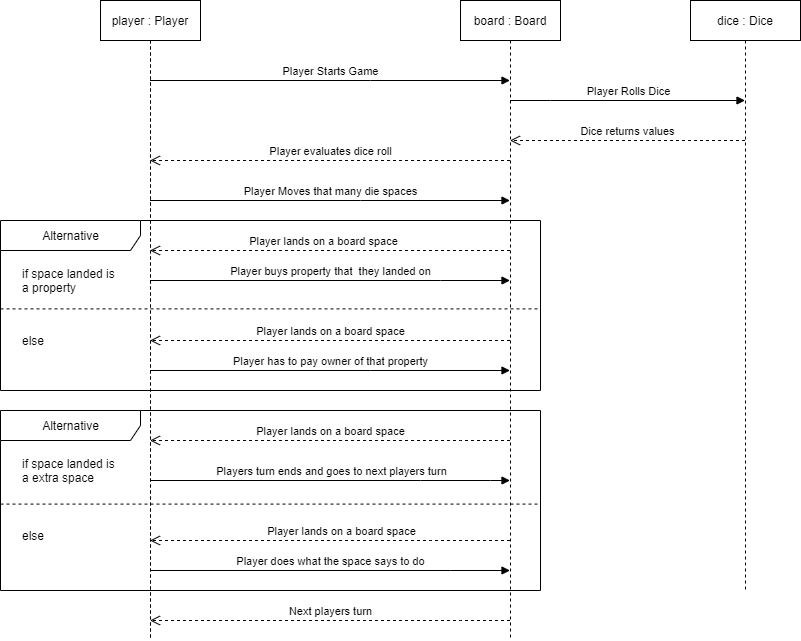

The diagram above was exported from draw.io. Its source (the exported page's mxGraphModel, read from the mxfile embedded in the PNG):
<mxGraphModel dx="2522" dy="766" grid="1" gridSize="10" guides="1" tooltips="1" connect="1" arrows="1" fold="1" page="1" pageScale="1" pageWidth="1100" pageHeight="850" background="none" math="0" shadow="0">
  <root>
    <mxCell id="0" />
    <mxCell id="1" parent="0" />
    <mxCell id="uHUbFW03F1Cp6wC_xUlS-10" value="" style="shape=umlLifeline;participant=umlActor;perimeter=lifelinePerimeter;whiteSpace=wrap;html=1;container=1;collapsible=0;recursiveResize=0;verticalAlign=top;spacingTop=36;outlineConnect=0;" parent="1" vertex="1">
      <mxGeometry x="120" y="80" width="20" height="640" as="geometry" />
    </mxCell>
    <mxCell id="uHUbFW03F1Cp6wC_xUlS-12" value="board : Board" style="shape=umlLifeline;perimeter=lifelinePerimeter;whiteSpace=wrap;html=1;container=1;collapsible=0;recursiveResize=0;outlineConnect=0;" parent="1" vertex="1">
      <mxGeometry x="440" y="80" width="100" height="640" as="geometry" />
    </mxCell>
    <mxCell id="uHUbFW03F1Cp6wC_xUlS-13" value="dice : Dice" style="shape=umlLifeline;perimeter=lifelinePerimeter;whiteSpace=wrap;html=1;container=1;collapsible=0;recursiveResize=0;outlineConnect=0;" parent="1" vertex="1">
      <mxGeometry x="670" y="80" width="110" height="590" as="geometry" />
    </mxCell>
    <mxCell id="uHUbFW03F1Cp6wC_xUlS-14" value="Player Starts Game" style="html=1;verticalAlign=bottom;endArrow=block;rounded=0;" parent="1" source="uHUbFW03F1Cp6wC_xUlS-10" target="uHUbFW03F1Cp6wC_xUlS-12" edge="1">
      <mxGeometry width="80" relative="1" as="geometry">
        <mxPoint x="330" y="390" as="sourcePoint" />
        <mxPoint x="410" y="390" as="targetPoint" />
        <Array as="points">
          <mxPoint x="350" y="160" />
        </Array>
      </mxGeometry>
    </mxCell>
    <mxCell id="uHUbFW03F1Cp6wC_xUlS-15" value="Player Rolls Dice" style="html=1;verticalAlign=bottom;endArrow=block;rounded=0;" parent="1" source="uHUbFW03F1Cp6wC_xUlS-12" target="uHUbFW03F1Cp6wC_xUlS-13" edge="1">
      <mxGeometry width="80" relative="1" as="geometry">
        <mxPoint x="330" y="390" as="sourcePoint" />
        <mxPoint x="410" y="390" as="targetPoint" />
        <Array as="points">
          <mxPoint x="530" y="180" />
        </Array>
      </mxGeometry>
    </mxCell>
    <mxCell id="uHUbFW03F1Cp6wC_xUlS-16" value="Dice returns values" style="html=1;verticalAlign=bottom;endArrow=open;dashed=1;endSize=8;rounded=0;" parent="1" source="uHUbFW03F1Cp6wC_xUlS-13" target="uHUbFW03F1Cp6wC_xUlS-12" edge="1">
      <mxGeometry relative="1" as="geometry">
        <mxPoint x="410" y="390" as="sourcePoint" />
        <mxPoint x="330" y="390" as="targetPoint" />
        <Array as="points">
          <mxPoint x="550" y="220" />
        </Array>
      </mxGeometry>
    </mxCell>
    <mxCell id="uHUbFW03F1Cp6wC_xUlS-17" value="Player evaluates dice roll" style="html=1;verticalAlign=bottom;endArrow=open;dashed=1;endSize=8;rounded=0;" parent="1" source="uHUbFW03F1Cp6wC_xUlS-12" target="uHUbFW03F1Cp6wC_xUlS-10" edge="1">
      <mxGeometry relative="1" as="geometry">
        <mxPoint x="410" y="390" as="sourcePoint" />
        <mxPoint x="330" y="390" as="targetPoint" />
        <Array as="points">
          <mxPoint x="360" y="240" />
        </Array>
      </mxGeometry>
    </mxCell>
    <mxCell id="uHUbFW03F1Cp6wC_xUlS-18" value="Player Moves that many die spaces" style="html=1;verticalAlign=bottom;endArrow=block;rounded=0;" parent="1" source="uHUbFW03F1Cp6wC_xUlS-10" target="uHUbFW03F1Cp6wC_xUlS-12" edge="1">
      <mxGeometry width="80" relative="1" as="geometry">
        <mxPoint x="330" y="390" as="sourcePoint" />
        <mxPoint x="410" y="390" as="targetPoint" />
        <Array as="points">
          <mxPoint x="340" y="280" />
        </Array>
      </mxGeometry>
    </mxCell>
    <mxCell id="uHUbFW03F1Cp6wC_xUlS-19" value="Player lands on a board space" style="html=1;verticalAlign=bottom;endArrow=open;dashed=1;endSize=8;rounded=0;" parent="1" source="uHUbFW03F1Cp6wC_xUlS-12" target="uHUbFW03F1Cp6wC_xUlS-10" edge="1">
      <mxGeometry x="0.0429" relative="1" as="geometry">
        <mxPoint x="410" y="390" as="sourcePoint" />
        <mxPoint x="330" y="390" as="targetPoint" />
        <Array as="points">
          <mxPoint x="330" y="330" />
        </Array>
        <mxPoint x="1" as="offset" />
      </mxGeometry>
    </mxCell>
    <mxCell id="uHUbFW03F1Cp6wC_xUlS-21" value="Player buys property that&amp;nbsp; they landed on" style="html=1;verticalAlign=bottom;endArrow=block;rounded=0;" parent="1" source="uHUbFW03F1Cp6wC_xUlS-10" target="uHUbFW03F1Cp6wC_xUlS-12" edge="1">
      <mxGeometry width="80" relative="1" as="geometry">
        <mxPoint x="330" y="390" as="sourcePoint" />
        <mxPoint x="400" y="390" as="targetPoint" />
        <Array as="points">
          <mxPoint x="420" y="360" />
        </Array>
      </mxGeometry>
    </mxCell>
    <mxCell id="uHUbFW03F1Cp6wC_xUlS-26" value="Player lands on a board space" style="html=1;verticalAlign=bottom;endArrow=open;dashed=1;endSize=8;rounded=0;" parent="1" source="uHUbFW03F1Cp6wC_xUlS-12" target="uHUbFW03F1Cp6wC_xUlS-10" edge="1">
      <mxGeometry relative="1" as="geometry">
        <mxPoint x="490" y="390" as="sourcePoint" />
        <mxPoint x="410" y="390" as="targetPoint" />
        <Array as="points">
          <mxPoint x="340" y="420" />
        </Array>
      </mxGeometry>
    </mxCell>
    <mxCell id="uHUbFW03F1Cp6wC_xUlS-27" value="Player has to pay owner of that property" style="html=1;verticalAlign=bottom;endArrow=block;rounded=0;" parent="1" source="uHUbFW03F1Cp6wC_xUlS-10" target="uHUbFW03F1Cp6wC_xUlS-12" edge="1">
      <mxGeometry width="80" relative="1" as="geometry">
        <mxPoint x="410" y="390" as="sourcePoint" />
        <mxPoint x="490" y="390" as="targetPoint" />
        <Array as="points">
          <mxPoint x="350" y="450" />
        </Array>
      </mxGeometry>
    </mxCell>
    <mxCell id="uHUbFW03F1Cp6wC_xUlS-23" value="Alternative" style="shape=umlFrame;tabWidth=110;tabHeight=30;tabPosition=left;html=1;boundedLbl=1;labelInHeader=1;width=140;height=30;" parent="1" vertex="1">
      <mxGeometry x="-20" y="300" width="540" height="170" as="geometry" />
    </mxCell>
    <mxCell id="uHUbFW03F1Cp6wC_xUlS-24" value="if space landed is &#10;a property" style="text" parent="uHUbFW03F1Cp6wC_xUlS-23" vertex="1">
      <mxGeometry width="100" height="40" relative="1" as="geometry">
        <mxPoint x="20" y="40" as="offset" />
      </mxGeometry>
    </mxCell>
    <mxCell id="uHUbFW03F1Cp6wC_xUlS-25" value="else" style="line;strokeWidth=1;dashed=1;labelPosition=center;verticalLabelPosition=bottom;align=left;verticalAlign=top;spacingLeft=20;spacingTop=15;" parent="uHUbFW03F1Cp6wC_xUlS-23" vertex="1">
      <mxGeometry y="85" width="540" height="6.799999999999999" as="geometry" />
    </mxCell>
    <mxCell id="uHUbFW03F1Cp6wC_xUlS-28" value="Alternative" style="shape=umlFrame;tabWidth=110;tabHeight=30;tabPosition=left;html=1;boundedLbl=1;labelInHeader=1;width=140;height=30;" parent="1" vertex="1">
      <mxGeometry x="-20" y="490" width="540" height="180" as="geometry" />
    </mxCell>
    <mxCell id="uHUbFW03F1Cp6wC_xUlS-29" value="if space landed is &#10;a extra space" style="text" parent="uHUbFW03F1Cp6wC_xUlS-28" vertex="1">
      <mxGeometry width="100" height="20" relative="1" as="geometry">
        <mxPoint x="20" y="40" as="offset" />
      </mxGeometry>
    </mxCell>
    <mxCell id="uHUbFW03F1Cp6wC_xUlS-30" value="else" style="line;strokeWidth=1;dashed=1;labelPosition=center;verticalLabelPosition=bottom;align=left;verticalAlign=top;spacingLeft=20;spacingTop=15;" parent="uHUbFW03F1Cp6wC_xUlS-28" vertex="1">
      <mxGeometry y="90" width="540" height="7.199999999999999" as="geometry" />
    </mxCell>
    <mxCell id="uHUbFW03F1Cp6wC_xUlS-31" value="Player lands on a board space" style="html=1;verticalAlign=bottom;endArrow=open;dashed=1;endSize=8;rounded=0;" parent="1" source="uHUbFW03F1Cp6wC_xUlS-12" target="uHUbFW03F1Cp6wC_xUlS-10" edge="1">
      <mxGeometry relative="1" as="geometry">
        <mxPoint x="490" y="390" as="sourcePoint" />
        <mxPoint x="410" y="390" as="targetPoint" />
        <Array as="points">
          <mxPoint x="440" y="520" />
        </Array>
      </mxGeometry>
    </mxCell>
    <mxCell id="uHUbFW03F1Cp6wC_xUlS-32" value="Players turn ends and goes to next players turn" style="html=1;verticalAlign=bottom;endArrow=block;rounded=0;" parent="1" source="uHUbFW03F1Cp6wC_xUlS-10" target="uHUbFW03F1Cp6wC_xUlS-12" edge="1">
      <mxGeometry x="0.0028" width="80" relative="1" as="geometry">
        <mxPoint x="410" y="390" as="sourcePoint" />
        <mxPoint x="490" y="390" as="targetPoint" />
        <Array as="points">
          <mxPoint x="400" y="560" />
          <mxPoint x="470" y="560" />
        </Array>
        <mxPoint as="offset" />
      </mxGeometry>
    </mxCell>
    <mxCell id="uHUbFW03F1Cp6wC_xUlS-33" value="Player lands on a board space" style="html=1;verticalAlign=bottom;endArrow=open;dashed=1;endSize=8;rounded=0;" parent="1" source="uHUbFW03F1Cp6wC_xUlS-12" target="uHUbFW03F1Cp6wC_xUlS-10" edge="1">
      <mxGeometry x="-0.0583" relative="1" as="geometry">
        <mxPoint x="490" y="390" as="sourcePoint" />
        <mxPoint x="410" y="390" as="targetPoint" />
        <Array as="points">
          <mxPoint x="450" y="620" />
          <mxPoint x="430" y="620" />
          <mxPoint x="410" y="620" />
        </Array>
        <mxPoint x="1" as="offset" />
      </mxGeometry>
    </mxCell>
    <mxCell id="uHUbFW03F1Cp6wC_xUlS-34" value="Player does what the space says to do" style="html=1;verticalAlign=bottom;endArrow=block;rounded=0;" parent="1" source="uHUbFW03F1Cp6wC_xUlS-10" target="uHUbFW03F1Cp6wC_xUlS-12" edge="1">
      <mxGeometry width="80" relative="1" as="geometry">
        <mxPoint x="410" y="390" as="sourcePoint" />
        <mxPoint x="490" y="390" as="targetPoint" />
        <Array as="points">
          <mxPoint x="430" y="650" />
        </Array>
      </mxGeometry>
    </mxCell>
    <mxCell id="AeI94fzdjnXBdzQGeuCM-1" value="Next players turn" style="html=1;verticalAlign=bottom;endArrow=open;dashed=1;endSize=8;rounded=0;" parent="1" source="uHUbFW03F1Cp6wC_xUlS-12" target="uHUbFW03F1Cp6wC_xUlS-10" edge="1">
      <mxGeometry relative="1" as="geometry">
        <mxPoint x="360" y="490" as="sourcePoint" />
        <mxPoint x="280" y="490" as="targetPoint" />
        <Array as="points">
          <mxPoint x="440" y="700" />
        </Array>
      </mxGeometry>
    </mxCell>
    <mxCell id="DZtWM7d24pKcuvnc8xiu-1" value="player : Player" style="shape=umlLifeline;perimeter=lifelinePerimeter;whiteSpace=wrap;html=1;container=1;collapsible=0;recursiveResize=0;outlineConnect=0;" parent="1" vertex="1">
      <mxGeometry x="80" y="80" width="100" height="640" as="geometry" />
    </mxCell>
  </root>
</mxGraphModel>